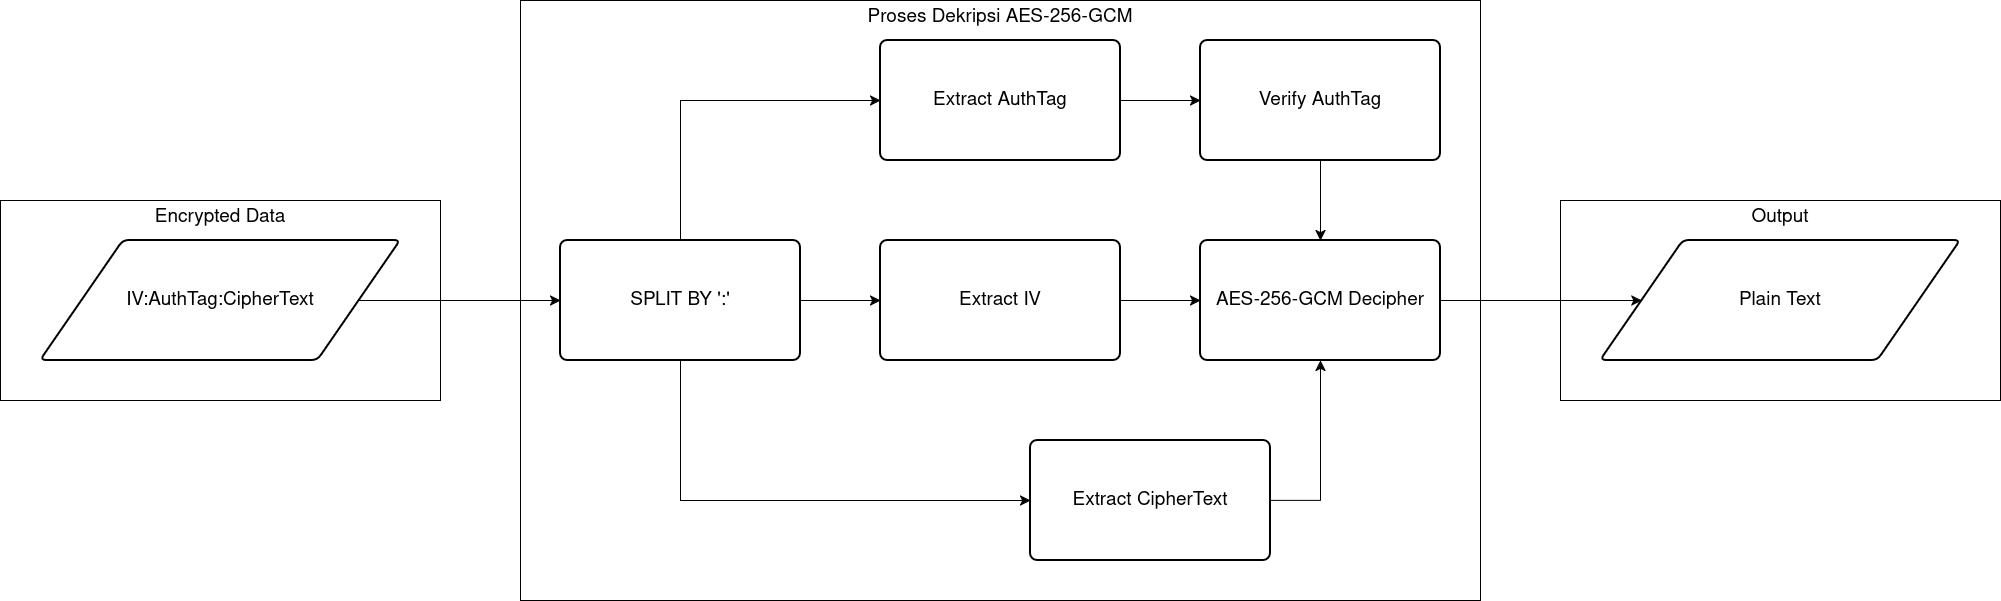

The diagram above was exported from draw.io. Its source (the exported page's mxGraphModel, read from the mxfile embedded in the PNG):
<mxGraphModel dx="2503" dy="2013" grid="1" gridSize="10" guides="1" tooltips="1" connect="1" arrows="1" fold="1" page="0" pageScale="1" pageWidth="850" pageHeight="1100" math="0" shadow="0">
  <root>
    <mxCell id="0" />
    <mxCell id="1" parent="0" />
    <mxCell id="hY2GPPZcdV_ACCGpSh_1-22" parent="1" style="rounded=0;whiteSpace=wrap;html=1;verticalAlign=top;" value="&lt;font style=&quot;font-size: 19px;&quot;&gt;Output&lt;/font&gt;" vertex="1">
      <mxGeometry height="200" width="440" x="520" y="-1000" as="geometry" />
    </mxCell>
    <mxCell id="hY2GPPZcdV_ACCGpSh_1-21" parent="1" style="rounded=0;whiteSpace=wrap;html=1;verticalAlign=top;" value="&lt;font style=&quot;font-size: 19px;&quot;&gt;Proses Dekripsi AES-256-GCM&lt;/font&gt;" vertex="1">
      <mxGeometry height="600" width="960" x="-520" y="-1200" as="geometry" />
    </mxCell>
    <mxCell id="hY2GPPZcdV_ACCGpSh_1-20" parent="1" style="rounded=0;whiteSpace=wrap;html=1;verticalAlign=top;" value="&lt;font style=&quot;font-size: 19px;&quot;&gt;Encrypted Data&lt;/font&gt;" vertex="1">
      <mxGeometry height="200" width="440" x="-1040" y="-1000" as="geometry" />
    </mxCell>
    <mxCell id="hY2GPPZcdV_ACCGpSh_1-10" edge="1" parent="1" source="hY2GPPZcdV_ACCGpSh_1-2" style="edgeStyle=none;curved=1;rounded=0;orthogonalLoop=1;jettySize=auto;html=1;exitX=1;exitY=0.5;exitDx=0;exitDy=0;fontSize=12;startSize=8;endSize=8;" target="hY2GPPZcdV_ACCGpSh_1-3">
      <mxGeometry relative="1" as="geometry" />
    </mxCell>
    <mxCell id="hY2GPPZcdV_ACCGpSh_1-2" parent="1" style="shape=parallelogram;html=1;strokeWidth=2;perimeter=parallelogramPerimeter;whiteSpace=wrap;rounded=1;arcSize=12;size=0.23;" value="&lt;font style=&quot;font-size: 19px;&quot;&gt;IV:AuthTag:CipherText&lt;/font&gt;" vertex="1">
      <mxGeometry height="120" width="360" x="-1000" y="-960" as="geometry" />
    </mxCell>
    <mxCell id="hY2GPPZcdV_ACCGpSh_1-11" edge="1" parent="1" source="hY2GPPZcdV_ACCGpSh_1-3" style="edgeStyle=none;curved=1;rounded=0;orthogonalLoop=1;jettySize=auto;html=1;exitX=1;exitY=0.5;exitDx=0;exitDy=0;entryX=0;entryY=0.5;entryDx=0;entryDy=0;fontSize=12;startSize=8;endSize=8;" target="hY2GPPZcdV_ACCGpSh_1-6">
      <mxGeometry relative="1" as="geometry" />
    </mxCell>
    <mxCell id="hY2GPPZcdV_ACCGpSh_1-15" edge="1" parent="1" source="hY2GPPZcdV_ACCGpSh_1-3" style="edgeStyle=orthogonalEdgeStyle;rounded=0;orthogonalLoop=1;jettySize=auto;html=1;exitX=0.5;exitY=0;exitDx=0;exitDy=0;entryX=0;entryY=0.5;entryDx=0;entryDy=0;fontSize=12;startSize=8;endSize=8;" target="hY2GPPZcdV_ACCGpSh_1-4">
      <mxGeometry relative="1" as="geometry" />
    </mxCell>
    <mxCell id="hY2GPPZcdV_ACCGpSh_1-18" edge="1" parent="1" source="hY2GPPZcdV_ACCGpSh_1-3" style="edgeStyle=orthogonalEdgeStyle;rounded=0;orthogonalLoop=1;jettySize=auto;html=1;exitX=0.5;exitY=1;exitDx=0;exitDy=0;entryX=0;entryY=0.5;entryDx=0;entryDy=0;fontSize=12;startSize=8;endSize=8;" target="hY2GPPZcdV_ACCGpSh_1-8">
      <mxGeometry relative="1" as="geometry" />
    </mxCell>
    <mxCell id="hY2GPPZcdV_ACCGpSh_1-3" parent="1" style="rounded=1;whiteSpace=wrap;html=1;absoluteArcSize=1;arcSize=14;strokeWidth=2;" value="&lt;font style=&quot;font-size: 19px;&quot;&gt;SPLIT BY ':'&lt;/font&gt;" vertex="1">
      <mxGeometry height="120" width="240" x="-480" y="-960" as="geometry" />
    </mxCell>
    <mxCell id="hY2GPPZcdV_ACCGpSh_1-16" edge="1" parent="1" source="hY2GPPZcdV_ACCGpSh_1-4" style="edgeStyle=none;curved=1;rounded=0;orthogonalLoop=1;jettySize=auto;html=1;exitX=1;exitY=0.5;exitDx=0;exitDy=0;entryX=0;entryY=0.5;entryDx=0;entryDy=0;fontSize=12;startSize=8;endSize=8;" target="hY2GPPZcdV_ACCGpSh_1-5">
      <mxGeometry relative="1" as="geometry" />
    </mxCell>
    <mxCell id="hY2GPPZcdV_ACCGpSh_1-4" parent="1" style="rounded=1;whiteSpace=wrap;html=1;absoluteArcSize=1;arcSize=14;strokeWidth=2;" value="&lt;font style=&quot;font-size: 19px;&quot;&gt;Extract AuthTag&lt;/font&gt;" vertex="1">
      <mxGeometry height="120" width="240" x="-160" y="-1160" as="geometry" />
    </mxCell>
    <mxCell id="hY2GPPZcdV_ACCGpSh_1-17" edge="1" parent="1" source="hY2GPPZcdV_ACCGpSh_1-5" style="edgeStyle=none;curved=1;rounded=0;orthogonalLoop=1;jettySize=auto;html=1;exitX=0.5;exitY=1;exitDx=0;exitDy=0;fontSize=12;startSize=8;endSize=8;" target="hY2GPPZcdV_ACCGpSh_1-7">
      <mxGeometry relative="1" as="geometry" />
    </mxCell>
    <mxCell id="hY2GPPZcdV_ACCGpSh_1-5" parent="1" style="rounded=1;whiteSpace=wrap;html=1;absoluteArcSize=1;arcSize=14;strokeWidth=2;" value="&lt;font style=&quot;font-size: 19px;&quot;&gt;Verify AuthTag&lt;/font&gt;" vertex="1">
      <mxGeometry height="120" width="240" x="160" y="-1160" as="geometry" />
    </mxCell>
    <mxCell id="hY2GPPZcdV_ACCGpSh_1-12" edge="1" parent="1" source="hY2GPPZcdV_ACCGpSh_1-6" style="edgeStyle=none;curved=1;rounded=0;orthogonalLoop=1;jettySize=auto;html=1;exitX=1;exitY=0.5;exitDx=0;exitDy=0;entryX=0;entryY=0.5;entryDx=0;entryDy=0;fontSize=12;startSize=8;endSize=8;" target="hY2GPPZcdV_ACCGpSh_1-7">
      <mxGeometry relative="1" as="geometry" />
    </mxCell>
    <mxCell id="hY2GPPZcdV_ACCGpSh_1-6" parent="1" style="rounded=1;whiteSpace=wrap;html=1;absoluteArcSize=1;arcSize=14;strokeWidth=2;" value="&lt;font style=&quot;font-size: 19px;&quot;&gt;Extract IV&lt;/font&gt;" vertex="1">
      <mxGeometry height="120" width="240" x="-160" y="-960" as="geometry" />
    </mxCell>
    <mxCell id="hY2GPPZcdV_ACCGpSh_1-13" edge="1" parent="1" source="hY2GPPZcdV_ACCGpSh_1-7" style="edgeStyle=none;curved=1;rounded=0;orthogonalLoop=1;jettySize=auto;html=1;exitX=1;exitY=0.5;exitDx=0;exitDy=0;entryX=0;entryY=0.5;entryDx=0;entryDy=0;fontSize=12;startSize=8;endSize=8;" target="hY2GPPZcdV_ACCGpSh_1-14">
      <mxGeometry relative="1" as="geometry">
        <mxPoint x="556" y="-900" as="targetPoint" />
      </mxGeometry>
    </mxCell>
    <mxCell id="hY2GPPZcdV_ACCGpSh_1-7" parent="1" style="rounded=1;whiteSpace=wrap;html=1;absoluteArcSize=1;arcSize=14;strokeWidth=2;" value="&lt;font style=&quot;font-size: 19px;&quot;&gt;AES-256-GCM Decipher&lt;/font&gt;" vertex="1">
      <mxGeometry height="120" width="240" x="160" y="-960" as="geometry" />
    </mxCell>
    <mxCell id="hY2GPPZcdV_ACCGpSh_1-19" edge="1" parent="1" source="hY2GPPZcdV_ACCGpSh_1-8" style="edgeStyle=orthogonalEdgeStyle;rounded=0;orthogonalLoop=1;jettySize=auto;html=1;exitX=1;exitY=0.5;exitDx=0;exitDy=0;entryX=0.5;entryY=1;entryDx=0;entryDy=0;fontSize=12;startSize=8;endSize=8;" target="hY2GPPZcdV_ACCGpSh_1-7">
      <mxGeometry relative="1" as="geometry" />
    </mxCell>
    <mxCell id="hY2GPPZcdV_ACCGpSh_1-8" parent="1" style="rounded=1;whiteSpace=wrap;html=1;absoluteArcSize=1;arcSize=14;strokeWidth=2;" value="&lt;font style=&quot;font-size: 19px;&quot;&gt;Extract CipherText&lt;/font&gt;" vertex="1">
      <mxGeometry height="120" width="240" x="-10" y="-760" as="geometry" />
    </mxCell>
    <mxCell id="hY2GPPZcdV_ACCGpSh_1-14" parent="1" style="shape=parallelogram;html=1;strokeWidth=2;perimeter=parallelogramPerimeter;whiteSpace=wrap;rounded=1;arcSize=12;size=0.23;" value="&lt;font style=&quot;font-size: 19px;&quot;&gt;Plain Text&lt;/font&gt;" vertex="1">
      <mxGeometry height="120" width="360" x="560" y="-960" as="geometry" />
    </mxCell>
  </root>
</mxGraphModel>